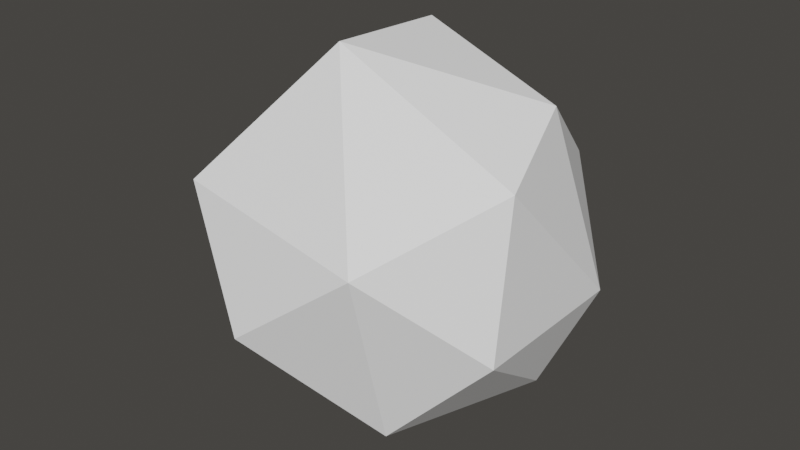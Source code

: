 # Source: reactorsmoke2.blend  (saved by Blender 2.92.15; exported with 4.5.12 LTS)
import bpy
from mathutils import Matrix  # noqa: F401  (used for matrix-valued properties, if any)

bpy.ops.wm.read_factory_settings(use_empty=True)
scene = bpy.context.scene
scene.name = 'Scene'

# ---- materials (node trees are filled in below, after node groups)
mat_white = bpy.data.materials.new('White')
mat_white.use_transparent_shadow = False
mat_white.diffuse_color = (1.0, 1.0, 1.0, 1.0)
mat_white.roughness = 1.0

# ---- material node trees
mat_white.use_nodes = True; mat_white.node_tree.nodes.clear()
_N = mat_white.node_tree.nodes; _L = mat_white.node_tree.links
n0 = _N.new('ShaderNodeBsdfPrincipled'); n0.name = 'Principled BSDF'; n0.location = (10, 300)
n0.distribution = 'GGX'
n0.subsurface_method = 'BURLEY'
n0.inputs[0].default_value = (1.0, 1.0, 1.0, 1.0)
n0.inputs[3].default_value = 1.45
n0.inputs[27].default_value = (0.0, 0.0, 0.0, 1.0)
n0.inputs[28].default_value = 1.0
n1 = _N.new('ShaderNodeOutputMaterial'); n1.name = 'Material Output'; n1.location = (300, 300)
_L.new(n0.outputs[0], n1.inputs[0])
n1.is_active_output = True

# ---- world
world_world = bpy.data.worlds.new('World'); scene.world = world_world
world_world.use_nodes = True; world_world.node_tree.nodes.clear()
_N = world_world.node_tree.nodes; _L = world_world.node_tree.links
n0 = _N.new('ShaderNodeOutputWorld'); n0.name = 'World Output'; n0.location = (300, 300)
n1 = _N.new('ShaderNodeBackground'); n1.name = 'Background'; n1.location = (10, 300)
n1.inputs[0].default_value = (0.05087, 0.04834, 0.04445, 1.0)
_L.new(n1.outputs[0], n0.inputs[0])
n0.is_active_output = True
world_world.color = (0.05088, 0.05088, 0.05088)
world_world.use_sun_shadow = False
world_world.sun_shadow_jitter_overblur = 0.0

# ---- meshes
me_icosphere = bpy.data.meshes.new('Icosphere')
me_icosphere.from_pydata([(0.07218, 0.05029, -0.9455), (0.7958, -0.4754, -0.3927), (-0.2042, -0.8004, -0.3927), (-0.8222, 0.05029, -0.3927), (-0.2042, 0.9009, -0.3927), (0.7958, 0.576, -0.3927), (0.3486, -0.8004, 0.5017), (-0.6514, -0.4754, 0.5017), (-0.6514, 0.576, 0.5017), (0.3486, 0.9009, 0.5017), (0.9666, 0.05029, 0.5017), (0.07218, 0.05029, 1.054), (-0.09028, -0.4497, -0.7962), (0.4975, -0.2587, -0.7962), (0.335, -0.7587, -0.4712), (0.9228, 0.05029, -0.4712), (0.4975, 0.3593, -0.7962), (-0.4536, 0.05029, -0.7962), (-0.616, -0.4497, -0.4712), (-0.09028, 0.5503, -0.7962), (-0.616, 0.5503, -0.4712), (0.335, 0.8593, -0.4712), (1.023, -0.2587, 0.0545), (1.023, 0.3593, 0.0545), (0.07218, -0.9497, 0.0545), (0.66, -0.7587, 0.0545), (-0.8789, -0.2587, 0.0545), (-0.5156, -0.7587, 0.0545), (-0.5156, 0.8593, 0.0545), (-0.8789, 0.3593, 0.0545), (0.66, 0.8593, 0.0545), (0.07218, 1.05, 0.0545), (0.7604, -0.4497, 0.5802), (-0.1907, -0.7587, 0.5802), (-0.7785, 0.05029, 0.5802), (-0.1907, 0.8593, 0.5802), (0.7604, 0.5503, 0.5802), (0.2346, -0.4497, 0.9052), (0.5979, 0.05029, 0.9051), (-0.3531, -0.2587, 0.9052), (-0.3531, 0.3593, 0.9052), (0.2346, 0.5503, 0.9052)], [], [(0, 13, 12), (1, 13, 15), (0, 12, 17), (0, 17, 19), (0, 19, 16), (1, 15, 22), (2, 14, 24), (3, 18, 26), (4, 20, 28), (5, 21, 30), (1, 22, 25), (2, 24, 27), (3, 26, 29), (4, 28, 31), (5, 30, 23), (6, 32, 37), (7, 33, 39), (8, 34, 40), (9, 35, 41), (10, 36, 38), (38, 41, 11), (38, 36, 41), (36, 9, 41), (41, 40, 11), (41, 35, 40), (35, 8, 40), (40, 39, 11), (40, 34, 39), (34, 7, 39), (39, 37, 11), (39, 33, 37), (33, 6, 37), (37, 38, 11), (37, 32, 38), (32, 10, 38), (23, 36, 10), (23, 30, 36), (30, 9, 36), (31, 35, 9), (31, 28, 35), (28, 8, 35), (29, 34, 8), (29, 26, 34), (26, 7, 34), (27, 33, 7), (27, 24, 33), (24, 6, 33), (25, 32, 6), (25, 22, 32), (22, 10, 32), (30, 31, 9), (30, 21, 31), (21, 4, 31), (28, 29, 8), (28, 20, 29), (20, 3, 29), (26, 27, 7), (26, 18, 27), (18, 2, 27), (24, 25, 6), (24, 14, 25), (14, 1, 25), (22, 23, 10), (22, 15, 23), (15, 5, 23), (16, 21, 5), (16, 19, 21), (19, 4, 21), (19, 20, 4), (19, 17, 20), (17, 3, 20), (17, 18, 3), (17, 12, 18), (12, 2, 18), (15, 16, 5), (15, 13, 16), (13, 0, 16), (12, 14, 2), (12, 13, 14), (13, 1, 14)])
_uv = me_icosphere.uv_layers.new(name='UVMap')
_uv.uv.foreach_set('vector', [0.8182, 0.0, 0.7727, 0.07873, 0.8636, 0.07873, 0.7273, 0.1575, 0.6818, 0.07873, 0.6364, 0.1575, 0.09091, 0.0, 0.04545, 0.07873, 0.1364, 0.07873, 0.2727, 0.0, 0.2273, 0.07873, 0.3182, 0.07873, 0.4545, 0.0, 0.4091, 0.07873, 0.5, 0.07873, 0.7273, 0.1575, 0.6364, 0.1575, 0.6818, 0.2362, 0.9091, 0.1575, 0.8182, 0.1575, 0.8636, 0.2362, 0.1818, 0.1575, 0.09091, 0.1575, 0.1364, 0.2362, 0.3636, 0.1575, 0.2727, 0.1575, 0.3182, 0.2362, 0.5455, 0.1575, 0.4545, 0.1575, 0.5, 0.2362, 0.7273, 0.1575, 0.6818, 0.2362, 0.7727, 0.2362, 0.9091, 0.1575, 0.8636, 0.2362, 0.9545, 0.2362, 0.1818, 0.1575, 0.1364, 0.2362, 0.2273, 0.2362, 0.3636, 0.1575, 0.3182, 0.2362, 0.4091, 0.2362, 0.5455, 0.1575, 0.5, 0.2362, 0.5909, 0.2362, 0.8182, 0.3149, 0.7273, 0.3149, 0.7727, 0.3937, 1.0, 0.3149, 0.9091, 0.3149, 0.9545, 0.3937, 0.2727, 0.3149, 0.1818, 0.3149, 0.2273, 0.3937, 0.4545, 0.3149, 0.3636, 0.3149, 0.4091, 0.3937, 0.6364, 0.3149, 0.5455, 0.3149, 0.5909, 0.3937, 0.5909, 0.3937, 0.5, 0.3937, 0.5455, 0.4724, 0.5909, 0.3937, 0.5455, 0.3149, 0.5, 0.3937, 0.5455, 0.3149, 0.4545, 0.3149, 0.5, 0.3937, 0.4091, 0.3937, 0.3182, 0.3937, 0.3636, 0.4724, 0.4091, 0.3937, 0.3636, 0.3149, 0.3182, 0.3937, 0.3636, 0.3149, 0.2727, 0.3149, 0.3182, 0.3937, 0.2273, 0.3937, 0.1364, 0.3937, 0.1818, 0.4724, 0.2273, 0.3937, 0.1818, 0.3149, 0.1364, 0.3937, 0.1818, 0.3149, 0.09091, 0.3149, 0.1364, 0.3937, 0.9545, 0.3937, 0.8636, 0.3937, 0.9091, 0.4724, 0.9545, 0.3937, 0.9091, 0.3149, 0.8636, 0.3937, 0.9091, 0.3149, 0.8182, 0.3149, 0.8636, 0.3937, 0.7727, 0.3937, 0.6818, 0.3937, 0.7273, 0.4724, 0.7727, 0.3937, 0.7273, 0.3149, 0.6818, 0.3937, 0.7273, 0.3149, 0.6364, 0.3149, 0.6818, 0.3937, 0.5909, 0.2362, 0.5455, 0.3149, 0.6364, 0.3149, 0.5909, 0.2362, 0.5, 0.2362, 0.5455, 0.3149, 0.5, 0.2362, 0.4545, 0.3149, 0.5455, 0.3149, 0.4091, 0.2362, 0.3636, 0.3149, 0.4545, 0.3149, 0.4091, 0.2362, 0.3182, 0.2362, 0.3636, 0.3149, 0.3182, 0.2362, 0.2727, 0.3149, 0.3636, 0.3149, 0.2273, 0.2362, 0.1818, 0.3149, 0.2727, 0.3149, 0.2273, 0.2362, 0.1364, 0.2362, 0.1818, 0.3149, 0.1364, 0.2362, 0.09091, 0.3149, 0.1818, 0.3149, 0.9545, 0.2362, 0.9091, 0.3149, 1.0, 0.3149, 0.9545, 0.2362, 0.8636, 0.2362, 0.9091, 0.3149, 0.8636, 0.2362, 0.8182, 0.3149, 0.9091, 0.3149, 0.7727, 0.2362, 0.7273, 0.3149, 0.8182, 0.3149, 0.7727, 0.2362, 0.6818, 0.2362, 0.7273, 0.3149, 0.6818, 0.2362, 0.6364, 0.3149, 0.7273, 0.3149, 0.5, 0.2362, 0.4091, 0.2362, 0.4545, 0.3149, 0.5, 0.2362, 0.4545, 0.1575, 0.4091, 0.2362, 0.4545, 0.1575, 0.3636, 0.1575, 0.4091, 0.2362, 0.3182, 0.2362, 0.2273, 0.2362, 0.2727, 0.3149, 0.3182, 0.2362, 0.2727, 0.1575, 0.2273, 0.2362, 0.2727, 0.1575, 0.1818, 0.1575, 0.2273, 0.2362, 0.1364, 0.2362, 0.04545, 0.2362, 0.09091, 0.3149, 0.1364, 0.2362, 0.09091, 0.1575, 0.04545, 0.2362, 0.09091, 0.1575, 0.0, 0.1575, 0.04545, 0.2362, 0.8636, 0.2362, 0.7727, 0.2362, 0.8182, 0.3149, 0.8636, 0.2362, 0.8182, 0.1575, 0.7727, 0.2362, 0.8182, 0.1575, 0.7273, 0.1575, 0.7727, 0.2362, 0.6818, 0.2362, 0.5909, 0.2362, 0.6364, 0.3149, 0.6818, 0.2362, 0.6364, 0.1575, 0.5909, 0.2362, 0.6364, 0.1575, 0.5455, 0.1575, 0.5909, 0.2362, 0.5, 0.07873, 0.4545, 0.1575, 0.5455, 0.1575, 0.5, 0.07873, 0.4091, 0.07873, 0.4545, 0.1575, 0.4091, 0.07873, 0.3636, 0.1575, 0.4545, 0.1575, 0.3182, 0.07873, 0.2727, 0.1575, 0.3636, 0.1575, 0.3182, 0.07873, 0.2273, 0.07873, 0.2727, 0.1575, 0.2273, 0.07873, 0.1818, 0.1575, 0.2727, 0.1575, 0.1364, 0.07873, 0.09091, 0.1575, 0.1818, 0.1575, 0.1364, 0.07873, 0.04545, 0.07873, 0.09091, 0.1575, 0.04545, 0.07873, 0.0, 0.1575, 0.09091, 0.1575, 0.6364, 0.1575, 0.5909, 0.07873, 0.5455, 0.1575, 0.6364, 0.1575, 0.6818, 0.07873, 0.5909, 0.07873, 0.6818, 0.07873, 0.6364, 0.0, 0.5909, 0.07873, 0.8636, 0.07873, 0.8182, 0.1575, 0.9091, 0.1575, 0.8636, 0.07873, 0.7727, 0.07873, 0.8182, 0.1575, 0.7727, 0.07873, 0.7273, 0.1575, 0.8182, 0.1575])
me_icosphere.materials.append(mat_white)
me_icosphere.use_remesh_fix_poles = True
me_icosphere.use_remesh_preserve_attributes = False
me_icosphere.use_mirror_vertex_groups = False
me_icosphere.update()

# ---- objects
ob_smoke = bpy.data.objects.new('Smoke', me_icosphere)

# ---- transforms, parenting, visibility, modifiers, constraints
ob_smoke.location = (0.0, 0.0, 0.0)
ob_smoke.lineart.crease_threshold = 0.0
_m = ob_smoke.modifiers.new('Decimate', 'DECIMATE')
_m.ratio = 0.4437

# ---- collection membership
scene.collection.objects.link(ob_smoke)

# ---- scene / render settings (as saved in the file)
scene.frame_start = 1; scene.frame_end = 1000; scene.frame_set(169)
scene.render.engine = 'BLENDER_EEVEE_NEXT'
scene.cycles.use_denoising = False
scene.cycles.samples = 128
scene.cycles.sampling_pattern = 'TABULATED_SOBOL'
scene.cycles.use_adaptive_sampling = False
scene.cycles.use_light_tree = False
scene.view_settings.view_transform = 'Filmic'
bpy.context.view_layer.update()

# ---- added for rendering (the .blend has no active camera and no usable light): camera, sun
cam_auto = bpy.data.cameras.new('AutoCamera')
cam_auto.lens = 50.0
cam_auto.sensor_width = 36.0
cam_auto.clip_end = 1000.0
ob_auto_camera = bpy.data.objects.new('AutoCamera', cam_auto)
scene.collection.objects.link(ob_auto_camera)
ob_auto_camera.location = (3.22583, -3.73409, 2.57742)
ob_auto_camera.rotation_euler = (1.09748, -7.21219e-08, 0.694738)
scene.camera = ob_auto_camera
light_auto_sun = bpy.data.lights.new('AutoSun', 'SUN')
light_auto_sun.energy = 3.0
light_auto_sun.angle = 0.0523599
ob_auto_sun = bpy.data.objects.new('AutoSun', light_auto_sun)
scene.collection.objects.link(ob_auto_sun)
ob_auto_sun.rotation_euler = (0.872665, 0.174533, 0.523599)
bpy.context.view_layer.update()
